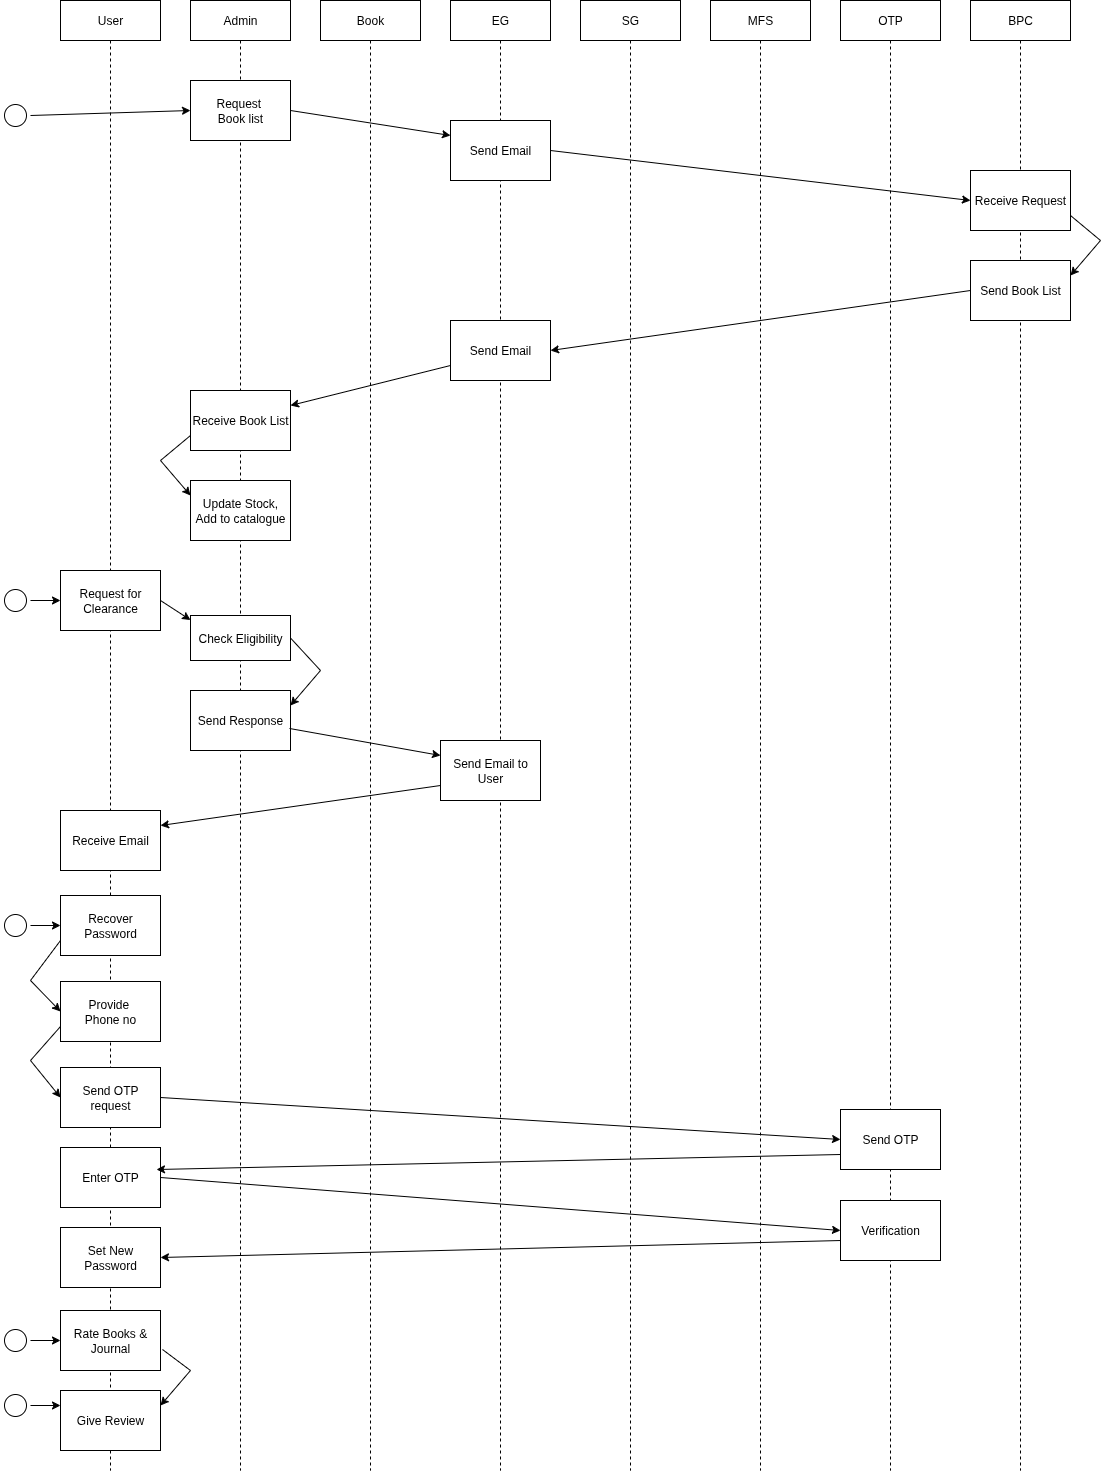

The diagram above was exported from draw.io. Its source (the exported page's mxGraphModel, read from the mxfile embedded in the PNG):
<mxGraphModel dx="1632" dy="748" grid="1" gridSize="10" guides="1" tooltips="1" connect="1" arrows="1" fold="1" page="1" pageScale="1" pageWidth="827" pageHeight="1169" math="0" shadow="0">
  <root>
    <mxCell id="0" />
    <mxCell id="1" parent="0" />
    <mxCell id="GOHQwwrpkdEUQN09xZag-1" value="User" style="shape=umlLifeline;perimeter=lifelinePerimeter;whiteSpace=wrap;html=1;container=1;dropTarget=0;collapsible=0;recursiveResize=0;outlineConnect=0;portConstraint=eastwest;newEdgeStyle={&quot;curved&quot;:0,&quot;rounded&quot;:0};" parent="1" vertex="1">
      <mxGeometry x="60" y="60" width="100" height="1470" as="geometry" />
    </mxCell>
    <mxCell id="GOHQwwrpkdEUQN09xZag-2" value="Admin" style="shape=umlLifeline;perimeter=lifelinePerimeter;whiteSpace=wrap;html=1;container=1;dropTarget=0;collapsible=0;recursiveResize=0;outlineConnect=0;portConstraint=eastwest;newEdgeStyle={&quot;curved&quot;:0,&quot;rounded&quot;:0};" parent="1" vertex="1">
      <mxGeometry x="190" y="60" width="100" height="1470" as="geometry" />
    </mxCell>
    <mxCell id="GOHQwwrpkdEUQN09xZag-3" value="Book" style="shape=umlLifeline;perimeter=lifelinePerimeter;whiteSpace=wrap;html=1;container=1;dropTarget=0;collapsible=0;recursiveResize=0;outlineConnect=0;portConstraint=eastwest;newEdgeStyle={&quot;curved&quot;:0,&quot;rounded&quot;:0};" parent="1" vertex="1">
      <mxGeometry x="320" y="60" width="100" height="1470" as="geometry" />
    </mxCell>
    <mxCell id="GOHQwwrpkdEUQN09xZag-4" value="EG" style="shape=umlLifeline;perimeter=lifelinePerimeter;whiteSpace=wrap;html=1;container=1;dropTarget=0;collapsible=0;recursiveResize=0;outlineConnect=0;portConstraint=eastwest;newEdgeStyle={&quot;curved&quot;:0,&quot;rounded&quot;:0};" parent="1" vertex="1">
      <mxGeometry x="450" y="60" width="100" height="1470" as="geometry" />
    </mxCell>
    <mxCell id="GOHQwwrpkdEUQN09xZag-5" value="SG" style="shape=umlLifeline;perimeter=lifelinePerimeter;whiteSpace=wrap;html=1;container=1;dropTarget=0;collapsible=0;recursiveResize=0;outlineConnect=0;portConstraint=eastwest;newEdgeStyle={&quot;curved&quot;:0,&quot;rounded&quot;:0};" parent="1" vertex="1">
      <mxGeometry x="580" y="60" width="100" height="1470" as="geometry" />
    </mxCell>
    <mxCell id="GOHQwwrpkdEUQN09xZag-6" value="MFS" style="shape=umlLifeline;perimeter=lifelinePerimeter;whiteSpace=wrap;html=1;container=1;dropTarget=0;collapsible=0;recursiveResize=0;outlineConnect=0;portConstraint=eastwest;newEdgeStyle={&quot;curved&quot;:0,&quot;rounded&quot;:0};" parent="1" vertex="1">
      <mxGeometry x="710" y="60" width="100" height="1470" as="geometry" />
    </mxCell>
    <mxCell id="GOHQwwrpkdEUQN09xZag-7" value="OTP" style="shape=umlLifeline;perimeter=lifelinePerimeter;whiteSpace=wrap;html=1;container=1;dropTarget=0;collapsible=0;recursiveResize=0;outlineConnect=0;portConstraint=eastwest;newEdgeStyle={&quot;curved&quot;:0,&quot;rounded&quot;:0};" parent="1" vertex="1">
      <mxGeometry x="840" y="60" width="100" height="1470" as="geometry" />
    </mxCell>
    <mxCell id="GOHQwwrpkdEUQN09xZag-85" value="BPC" style="shape=umlLifeline;perimeter=lifelinePerimeter;whiteSpace=wrap;html=1;container=1;dropTarget=0;collapsible=0;recursiveResize=0;outlineConnect=0;portConstraint=eastwest;newEdgeStyle={&quot;curved&quot;:0,&quot;rounded&quot;:0};" parent="1" vertex="1">
      <mxGeometry x="970" y="60" width="100" height="1470" as="geometry" />
    </mxCell>
    <mxCell id="GOHQwwrpkdEUQN09xZag-192" value="Request&amp;nbsp;&lt;div&gt;Book&amp;nbsp;&lt;span style=&quot;background-color: transparent; color: light-dark(rgb(0, 0, 0), rgb(255, 255, 255));&quot;&gt;list&lt;/span&gt;&lt;/div&gt;" style="rounded=0;whiteSpace=wrap;html=1;" parent="1" vertex="1">
      <mxGeometry x="190" y="140" width="100" height="60" as="geometry" />
    </mxCell>
    <mxCell id="GOHQwwrpkdEUQN09xZag-193" value="" style="ellipse;html=1;shape=startState;" parent="1" vertex="1">
      <mxGeometry y="160" width="30" height="30" as="geometry" />
    </mxCell>
    <mxCell id="GOHQwwrpkdEUQN09xZag-194" value="" style="endArrow=classic;html=1;rounded=0;exitX=1;exitY=0.5;exitDx=0;exitDy=0;entryX=0;entryY=0.5;entryDx=0;entryDy=0;" parent="1" source="GOHQwwrpkdEUQN09xZag-193" target="GOHQwwrpkdEUQN09xZag-192" edge="1">
      <mxGeometry width="50" height="50" relative="1" as="geometry">
        <mxPoint x="30" y="175" as="sourcePoint" />
        <mxPoint x="60" y="155" as="targetPoint" />
      </mxGeometry>
    </mxCell>
    <mxCell id="GOHQwwrpkdEUQN09xZag-195" value="Send Email" style="rounded=0;whiteSpace=wrap;html=1;" parent="1" vertex="1">
      <mxGeometry x="450" y="180" width="100" height="60" as="geometry" />
    </mxCell>
    <mxCell id="GOHQwwrpkdEUQN09xZag-196" value="" style="endArrow=classic;html=1;rounded=0;exitX=1;exitY=0.5;exitDx=0;exitDy=0;entryX=0;entryY=0.25;entryDx=0;entryDy=0;" parent="1" source="GOHQwwrpkdEUQN09xZag-192" target="GOHQwwrpkdEUQN09xZag-195" edge="1">
      <mxGeometry width="50" height="50" relative="1" as="geometry">
        <mxPoint x="430" y="280" as="sourcePoint" />
        <mxPoint x="480" y="230" as="targetPoint" />
      </mxGeometry>
    </mxCell>
    <mxCell id="GOHQwwrpkdEUQN09xZag-197" value="" style="endArrow=classic;html=1;rounded=0;exitX=1;exitY=0.5;exitDx=0;exitDy=0;entryX=0;entryY=0.5;entryDx=0;entryDy=0;" parent="1" source="GOHQwwrpkdEUQN09xZag-195" target="GOHQwwrpkdEUQN09xZag-198" edge="1">
      <mxGeometry width="50" height="50" relative="1" as="geometry">
        <mxPoint x="430" y="280" as="sourcePoint" />
        <mxPoint x="960" y="300" as="targetPoint" />
      </mxGeometry>
    </mxCell>
    <mxCell id="GOHQwwrpkdEUQN09xZag-198" value="Receive Request" style="rounded=0;whiteSpace=wrap;html=1;" parent="1" vertex="1">
      <mxGeometry x="970" y="230" width="100" height="60" as="geometry" />
    </mxCell>
    <mxCell id="GOHQwwrpkdEUQN09xZag-199" value="Send Book List" style="rounded=0;whiteSpace=wrap;html=1;" parent="1" vertex="1">
      <mxGeometry x="970" y="320" width="100" height="60" as="geometry" />
    </mxCell>
    <mxCell id="GOHQwwrpkdEUQN09xZag-200" value="" style="endArrow=classic;html=1;rounded=0;entryX=1;entryY=0.25;entryDx=0;entryDy=0;exitX=1;exitY=0.75;exitDx=0;exitDy=0;" parent="1" source="GOHQwwrpkdEUQN09xZag-198" target="GOHQwwrpkdEUQN09xZag-199" edge="1">
      <mxGeometry width="50" height="50" relative="1" as="geometry">
        <mxPoint x="430" y="580" as="sourcePoint" />
        <mxPoint x="480" y="530" as="targetPoint" />
        <Array as="points">
          <mxPoint x="1100" y="300" />
        </Array>
      </mxGeometry>
    </mxCell>
    <mxCell id="GOHQwwrpkdEUQN09xZag-201" value="Send Email" style="rounded=0;whiteSpace=wrap;html=1;" parent="1" vertex="1">
      <mxGeometry x="450" y="380" width="100" height="60" as="geometry" />
    </mxCell>
    <mxCell id="GOHQwwrpkdEUQN09xZag-202" value="" style="endArrow=classic;html=1;rounded=0;entryX=1;entryY=0.5;entryDx=0;entryDy=0;exitX=0;exitY=0.5;exitDx=0;exitDy=0;" parent="1" source="GOHQwwrpkdEUQN09xZag-199" target="GOHQwwrpkdEUQN09xZag-201" edge="1">
      <mxGeometry width="50" height="50" relative="1" as="geometry">
        <mxPoint x="430" y="480" as="sourcePoint" />
        <mxPoint x="480" y="430" as="targetPoint" />
      </mxGeometry>
    </mxCell>
    <mxCell id="GOHQwwrpkdEUQN09xZag-203" value="Receive Book List" style="rounded=0;whiteSpace=wrap;html=1;" parent="1" vertex="1">
      <mxGeometry x="190" y="450" width="100" height="60" as="geometry" />
    </mxCell>
    <mxCell id="GOHQwwrpkdEUQN09xZag-204" value="" style="endArrow=classic;html=1;rounded=0;entryX=1;entryY=0.25;entryDx=0;entryDy=0;exitX=0;exitY=0.75;exitDx=0;exitDy=0;" parent="1" source="GOHQwwrpkdEUQN09xZag-201" target="GOHQwwrpkdEUQN09xZag-203" edge="1">
      <mxGeometry width="50" height="50" relative="1" as="geometry">
        <mxPoint x="320" y="590" as="sourcePoint" />
        <mxPoint x="370" y="540" as="targetPoint" />
      </mxGeometry>
    </mxCell>
    <mxCell id="GOHQwwrpkdEUQN09xZag-205" value="" style="endArrow=classic;html=1;rounded=0;exitX=0;exitY=0.75;exitDx=0;exitDy=0;entryX=0;entryY=0.25;entryDx=0;entryDy=0;" parent="1" source="GOHQwwrpkdEUQN09xZag-203" target="GOHQwwrpkdEUQN09xZag-206" edge="1">
      <mxGeometry width="50" height="50" relative="1" as="geometry">
        <mxPoint x="430" y="780" as="sourcePoint" />
        <mxPoint x="480" y="730" as="targetPoint" />
        <Array as="points">
          <mxPoint x="160" y="520" />
        </Array>
      </mxGeometry>
    </mxCell>
    <mxCell id="GOHQwwrpkdEUQN09xZag-206" value="Update Stock, Add to catalogue" style="rounded=0;whiteSpace=wrap;html=1;" parent="1" vertex="1">
      <mxGeometry x="190" y="540" width="100" height="60" as="geometry" />
    </mxCell>
    <mxCell id="GOHQwwrpkdEUQN09xZag-207" value="Request for Clearance" style="rounded=0;whiteSpace=wrap;html=1;" parent="1" vertex="1">
      <mxGeometry x="60" y="630" width="100" height="60" as="geometry" />
    </mxCell>
    <mxCell id="GOHQwwrpkdEUQN09xZag-208" value="" style="ellipse;html=1;shape=startState;" parent="1" vertex="1">
      <mxGeometry y="645" width="30" height="30" as="geometry" />
    </mxCell>
    <mxCell id="GOHQwwrpkdEUQN09xZag-209" value="" style="endArrow=classic;html=1;rounded=0;exitX=1;exitY=0.5;exitDx=0;exitDy=0;entryX=0;entryY=0.5;entryDx=0;entryDy=0;" parent="1" source="GOHQwwrpkdEUQN09xZag-208" edge="1" target="GOHQwwrpkdEUQN09xZag-207">
      <mxGeometry width="50" height="50" relative="1" as="geometry">
        <mxPoint x="30" y="775" as="sourcePoint" />
        <mxPoint x="60" y="755" as="targetPoint" />
      </mxGeometry>
    </mxCell>
    <mxCell id="GOHQwwrpkdEUQN09xZag-210" value="Check Eligibility" style="rounded=0;whiteSpace=wrap;html=1;" parent="1" vertex="1">
      <mxGeometry x="190" y="675" width="100" height="45" as="geometry" />
    </mxCell>
    <mxCell id="GOHQwwrpkdEUQN09xZag-211" value="" style="endArrow=classic;html=1;rounded=0;exitX=1;exitY=0.5;exitDx=0;exitDy=0;entryX=0;entryY=0.1;entryDx=0;entryDy=0;entryPerimeter=0;" parent="1" source="GOHQwwrpkdEUQN09xZag-207" target="GOHQwwrpkdEUQN09xZag-210" edge="1">
      <mxGeometry width="50" height="50" relative="1" as="geometry">
        <mxPoint x="430" y="1080" as="sourcePoint" />
        <mxPoint x="480" y="1030" as="targetPoint" />
      </mxGeometry>
    </mxCell>
    <mxCell id="GOHQwwrpkdEUQN09xZag-214" value="Send Response" style="rounded=0;whiteSpace=wrap;html=1;" parent="1" vertex="1">
      <mxGeometry x="190" y="750" width="100" height="60" as="geometry" />
    </mxCell>
    <mxCell id="GOHQwwrpkdEUQN09xZag-215" value="" style="endArrow=classic;html=1;rounded=0;exitX=1;exitY=0.5;exitDx=0;exitDy=0;entryX=1;entryY=0.25;entryDx=0;entryDy=0;" parent="1" source="GOHQwwrpkdEUQN09xZag-210" target="GOHQwwrpkdEUQN09xZag-214" edge="1">
      <mxGeometry width="50" height="50" relative="1" as="geometry">
        <mxPoint x="430" y="1080" as="sourcePoint" />
        <mxPoint x="480" y="1030" as="targetPoint" />
        <Array as="points">
          <mxPoint x="320" y="730" />
        </Array>
      </mxGeometry>
    </mxCell>
    <mxCell id="GOHQwwrpkdEUQN09xZag-216" value="Send Email to User" style="rounded=0;whiteSpace=wrap;html=1;" parent="1" vertex="1">
      <mxGeometry x="440" y="800" width="100" height="60" as="geometry" />
    </mxCell>
    <mxCell id="GOHQwwrpkdEUQN09xZag-217" value="" style="endArrow=classic;html=1;rounded=0;exitX=0.99;exitY=0.633;exitDx=0;exitDy=0;exitPerimeter=0;entryX=0;entryY=0.25;entryDx=0;entryDy=0;" parent="1" source="GOHQwwrpkdEUQN09xZag-214" target="GOHQwwrpkdEUQN09xZag-216" edge="1">
      <mxGeometry width="50" height="50" relative="1" as="geometry">
        <mxPoint x="430" y="1380" as="sourcePoint" />
        <mxPoint x="480" y="1330" as="targetPoint" />
      </mxGeometry>
    </mxCell>
    <mxCell id="GOHQwwrpkdEUQN09xZag-218" value="Receive Email" style="rounded=0;whiteSpace=wrap;html=1;" parent="1" vertex="1">
      <mxGeometry x="60" y="870" width="100" height="60" as="geometry" />
    </mxCell>
    <mxCell id="GOHQwwrpkdEUQN09xZag-219" value="" style="endArrow=classic;html=1;rounded=0;exitX=0;exitY=0.75;exitDx=0;exitDy=0;entryX=1;entryY=0.25;entryDx=0;entryDy=0;" parent="1" source="GOHQwwrpkdEUQN09xZag-216" target="GOHQwwrpkdEUQN09xZag-218" edge="1">
      <mxGeometry width="50" height="50" relative="1" as="geometry">
        <mxPoint x="430" y="1380" as="sourcePoint" />
        <mxPoint x="480" y="1330" as="targetPoint" />
      </mxGeometry>
    </mxCell>
    <mxCell id="GOHQwwrpkdEUQN09xZag-220" value="Rate Books &amp;amp; Journal" style="rounded=0;whiteSpace=wrap;html=1;" parent="1" vertex="1">
      <mxGeometry x="60" y="1370" width="100" height="60" as="geometry" />
    </mxCell>
    <mxCell id="jyi4qNwfq_n8uz8P2KIh-8" value="" style="edgeStyle=orthogonalEdgeStyle;rounded=0;orthogonalLoop=1;jettySize=auto;html=1;" edge="1" parent="1" source="GOHQwwrpkdEUQN09xZag-221" target="GOHQwwrpkdEUQN09xZag-220">
      <mxGeometry relative="1" as="geometry" />
    </mxCell>
    <mxCell id="GOHQwwrpkdEUQN09xZag-221" value="" style="ellipse;html=1;shape=startState;" parent="1" vertex="1">
      <mxGeometry y="1385" width="30" height="30" as="geometry" />
    </mxCell>
    <mxCell id="GOHQwwrpkdEUQN09xZag-223" value="Give Review" style="rounded=0;whiteSpace=wrap;html=1;" parent="1" vertex="1">
      <mxGeometry x="60" y="1450" width="100" height="60" as="geometry" />
    </mxCell>
    <mxCell id="GOHQwwrpkdEUQN09xZag-224" value="" style="ellipse;html=1;shape=startState;" parent="1" vertex="1">
      <mxGeometry y="1450" width="30" height="30" as="geometry" />
    </mxCell>
    <mxCell id="GOHQwwrpkdEUQN09xZag-225" value="" style="endArrow=classic;html=1;rounded=0;exitX=1;exitY=0.5;exitDx=0;exitDy=0;entryX=0;entryY=0.5;entryDx=0;entryDy=0;" parent="1" source="GOHQwwrpkdEUQN09xZag-224" edge="1">
      <mxGeometry width="50" height="50" relative="1" as="geometry">
        <mxPoint x="30" y="1485" as="sourcePoint" />
        <mxPoint x="60" y="1465" as="targetPoint" />
      </mxGeometry>
    </mxCell>
    <mxCell id="GOHQwwrpkdEUQN09xZag-226" value="" style="endArrow=classic;html=1;rounded=0;exitX=1.02;exitY=0.65;exitDx=0;exitDy=0;exitPerimeter=0;entryX=1;entryY=0.25;entryDx=0;entryDy=0;" parent="1" source="GOHQwwrpkdEUQN09xZag-220" target="GOHQwwrpkdEUQN09xZag-223" edge="1">
      <mxGeometry width="50" height="50" relative="1" as="geometry">
        <mxPoint x="180" y="1420" as="sourcePoint" />
        <mxPoint x="230" y="1370" as="targetPoint" />
        <Array as="points">
          <mxPoint x="190" y="1430" />
        </Array>
      </mxGeometry>
    </mxCell>
    <mxCell id="jyi4qNwfq_n8uz8P2KIh-1" value="Recover Password" style="rounded=0;whiteSpace=wrap;html=1;" vertex="1" parent="1">
      <mxGeometry x="60" y="955" width="100" height="60" as="geometry" />
    </mxCell>
    <mxCell id="jyi4qNwfq_n8uz8P2KIh-21" value="" style="edgeStyle=orthogonalEdgeStyle;rounded=0;orthogonalLoop=1;jettySize=auto;html=1;" edge="1" parent="1" source="jyi4qNwfq_n8uz8P2KIh-2" target="jyi4qNwfq_n8uz8P2KIh-1">
      <mxGeometry relative="1" as="geometry" />
    </mxCell>
    <mxCell id="jyi4qNwfq_n8uz8P2KIh-2" value="" style="ellipse;html=1;shape=startState;" vertex="1" parent="1">
      <mxGeometry y="970" width="30" height="30" as="geometry" />
    </mxCell>
    <mxCell id="jyi4qNwfq_n8uz8P2KIh-5" value="Provide&amp;nbsp;&lt;div&gt;Phone no&lt;/div&gt;" style="rounded=0;whiteSpace=wrap;html=1;" vertex="1" parent="1">
      <mxGeometry x="60" y="1041" width="100" height="60" as="geometry" />
    </mxCell>
    <mxCell id="jyi4qNwfq_n8uz8P2KIh-6" value="Send OTP request" style="rounded=0;whiteSpace=wrap;html=1;" vertex="1" parent="1">
      <mxGeometry x="60" y="1127" width="100" height="60" as="geometry" />
    </mxCell>
    <mxCell id="jyi4qNwfq_n8uz8P2KIh-7" value="Send OTP" style="rounded=0;whiteSpace=wrap;html=1;" vertex="1" parent="1">
      <mxGeometry x="840" y="1169" width="100" height="60" as="geometry" />
    </mxCell>
    <mxCell id="jyi4qNwfq_n8uz8P2KIh-9" value="Enter OTP&lt;span style=&quot;color: rgba(0, 0, 0, 0); font-family: monospace; font-size: 0px; text-align: start; text-wrap-mode: nowrap;&quot;&gt;%3CmxGraphModel%3E%3Croot%3E%3CmxCell%20id%3D%220%22%2F%3E%3CmxCell%20id%3D%221%22%20parent%3D%220%22%2F%3E%3CmxCell%20id%3D%222%22%20value%3D%22Recover%20Password%22%20style%3D%22rounded%3D0%3BwhiteSpace%3Dwrap%3Bhtml%3D1%3B%22%20vertex%3D%221%22%20parent%3D%221%22%3E%3CmxGeometry%20x%3D%2260%22%20y%3D%221040%22%20width%3D%22100%22%20height%3D%2260%22%20as%3D%22geometry%22%2F%3E%3C%2FmxCell%3E%3C%2Froot%3E%3C%2FmxGraphModel%3E&lt;/span&gt;" style="rounded=0;whiteSpace=wrap;html=1;" vertex="1" parent="1">
      <mxGeometry x="60" y="1207" width="100" height="60" as="geometry" />
    </mxCell>
    <mxCell id="jyi4qNwfq_n8uz8P2KIh-10" value="Verification" style="rounded=0;whiteSpace=wrap;html=1;" vertex="1" parent="1">
      <mxGeometry x="840" y="1260" width="100" height="60" as="geometry" />
    </mxCell>
    <mxCell id="jyi4qNwfq_n8uz8P2KIh-11" value="Set New Password" style="rounded=0;whiteSpace=wrap;html=1;" vertex="1" parent="1">
      <mxGeometry x="60" y="1287" width="100" height="60" as="geometry" />
    </mxCell>
    <mxCell id="jyi4qNwfq_n8uz8P2KIh-14" value="" style="endArrow=classic;html=1;rounded=0;exitX=1;exitY=0.5;exitDx=0;exitDy=0;entryX=0;entryY=0.5;entryDx=0;entryDy=0;" edge="1" parent="1" source="jyi4qNwfq_n8uz8P2KIh-6" target="jyi4qNwfq_n8uz8P2KIh-7">
      <mxGeometry width="50" height="50" relative="1" as="geometry">
        <mxPoint x="630" y="1130" as="sourcePoint" />
        <mxPoint x="680" y="1080" as="targetPoint" />
      </mxGeometry>
    </mxCell>
    <mxCell id="jyi4qNwfq_n8uz8P2KIh-15" value="" style="endArrow=classic;html=1;rounded=0;exitX=0;exitY=0.75;exitDx=0;exitDy=0;entryX=0.96;entryY=0.367;entryDx=0;entryDy=0;entryPerimeter=0;" edge="1" parent="1" source="jyi4qNwfq_n8uz8P2KIh-7" target="jyi4qNwfq_n8uz8P2KIh-9">
      <mxGeometry width="50" height="50" relative="1" as="geometry">
        <mxPoint x="630" y="1130" as="sourcePoint" />
        <mxPoint x="680" y="1080" as="targetPoint" />
      </mxGeometry>
    </mxCell>
    <mxCell id="jyi4qNwfq_n8uz8P2KIh-17" value="" style="endArrow=classic;html=1;rounded=0;exitX=1;exitY=0.5;exitDx=0;exitDy=0;entryX=0;entryY=0.5;entryDx=0;entryDy=0;" edge="1" parent="1" source="jyi4qNwfq_n8uz8P2KIh-9" target="jyi4qNwfq_n8uz8P2KIh-10">
      <mxGeometry width="50" height="50" relative="1" as="geometry">
        <mxPoint x="630" y="1130" as="sourcePoint" />
        <mxPoint x="680" y="1080" as="targetPoint" />
      </mxGeometry>
    </mxCell>
    <mxCell id="jyi4qNwfq_n8uz8P2KIh-19" value="" style="endArrow=classic;html=1;rounded=0;entryX=1;entryY=0.5;entryDx=0;entryDy=0;exitX=0;exitY=0.667;exitDx=0;exitDy=0;exitPerimeter=0;" edge="1" parent="1" source="jyi4qNwfq_n8uz8P2KIh-10" target="jyi4qNwfq_n8uz8P2KIh-11">
      <mxGeometry width="50" height="50" relative="1" as="geometry">
        <mxPoint x="840" y="1310" as="sourcePoint" />
        <mxPoint x="410" y="1334" as="targetPoint" />
      </mxGeometry>
    </mxCell>
    <mxCell id="jyi4qNwfq_n8uz8P2KIh-22" value="" style="endArrow=classic;html=1;rounded=0;exitX=0;exitY=0.75;exitDx=0;exitDy=0;entryX=0;entryY=0.5;entryDx=0;entryDy=0;" edge="1" parent="1" source="jyi4qNwfq_n8uz8P2KIh-1" target="jyi4qNwfq_n8uz8P2KIh-5">
      <mxGeometry width="50" height="50" relative="1" as="geometry">
        <mxPoint x="630" y="1130" as="sourcePoint" />
        <mxPoint x="680" y="1080" as="targetPoint" />
        <Array as="points">
          <mxPoint x="30" y="1040" />
        </Array>
      </mxGeometry>
    </mxCell>
    <mxCell id="jyi4qNwfq_n8uz8P2KIh-23" value="" style="endArrow=classic;html=1;rounded=0;exitX=0;exitY=0.75;exitDx=0;exitDy=0;entryX=0;entryY=0.5;entryDx=0;entryDy=0;" edge="1" parent="1" source="jyi4qNwfq_n8uz8P2KIh-5" target="jyi4qNwfq_n8uz8P2KIh-6">
      <mxGeometry width="50" height="50" relative="1" as="geometry">
        <mxPoint x="630" y="1130" as="sourcePoint" />
        <mxPoint x="680" y="1080" as="targetPoint" />
        <Array as="points">
          <mxPoint x="30" y="1120" />
        </Array>
      </mxGeometry>
    </mxCell>
  </root>
</mxGraphModel>